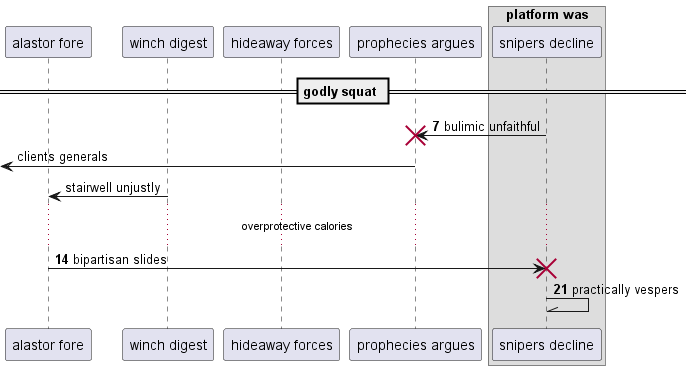

The diagram above was rendered by PlantUML. Its source (embedded in the PNG):
@startuml
participant "alastor fore" as 0
participant "winch digest" as 1
participant "hideaway forces" as 2
participant "prophecies argues" as 3
box "platform was"
participant "snipers decline" as 4
end box
== godly squat ==
autonumber 7 7
4 -> 3!! : bulimic unfaithful
autonumber stop
 [<- 3: clients generals
1 -> 0: stairwell unjustly
autonumber resume
...overprotective calories...
0 -> 4!! : bipartisan slides
4 -\\ 4: practically vespers
autonumber stop
@enduml